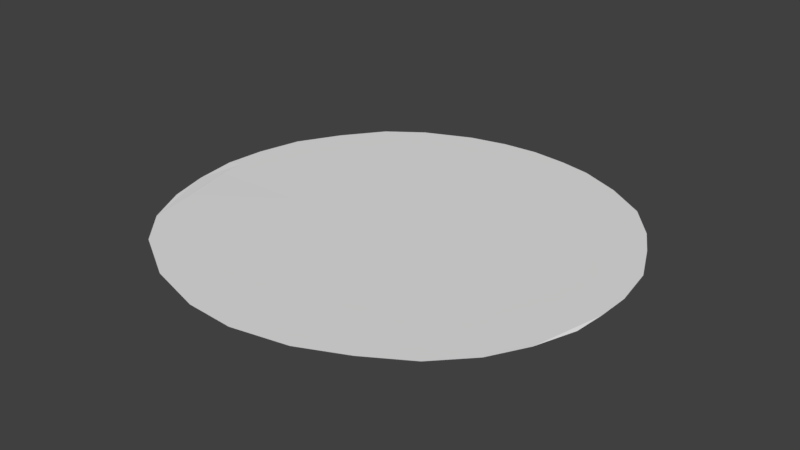 # Source: pedrapra_a.blend  (saved by Blender 2.79.0; exported with 4.5.12 LTS)
import bpy
from mathutils import Matrix  # noqa: F401  (used for matrix-valued properties, if any)

bpy.ops.wm.read_factory_settings(use_empty=True)
scene = bpy.context.scene
scene.name = 'Scene'

# ---- collections
col_collection_1 = bpy.data.collections.new('Collection 1'); scene.collection.children.link(col_collection_1)

# ---- materials (node trees are filled in below, after node groups)
mat_pedra_marrom = bpy.data.materials.new('pedra marrom')
mat_pedra_marrom.alpha_threshold = 0.0
mat_pedra_marrom.use_transparent_shadow = False
mat_pedra_marrom.roughness = 0.5
mat_pedra_branca_001 = bpy.data.materials.new('pedra branca.001')
mat_pedra_branca_001.alpha_threshold = 0.0
mat_pedra_branca_001.use_transparent_shadow = False
mat_pedra_branca_001.roughness = 0.5
mat_pedrapreta = bpy.data.materials.new('pedrapreta')
mat_pedrapreta.alpha_threshold = 0.0
mat_pedrapreta.use_transparent_shadow = False
mat_pedrapreta.roughness = 0.5

# ---- material node trees

# ---- world
world_world = bpy.data.worlds.new('World'); scene.world = world_world
world_world.color = (0.05088, 0.05088, 0.05088)
world_world.use_sun_shadow = False
world_world.sun_shadow_jitter_overblur = 0.0
world_world.cycles.sampling_method = 'MANUAL'

# ---- meshes
me_plane_002 = bpy.data.meshes.new('Plane.002')
me_plane_002.from_pydata([(-12.86, -1.898, -0.0633), (13.18, -2.019, -0.0633), (12.39, -4.472, 0.0), (11.18, -6.613, 0.0), (9.29, -8.591, 0.0), (6.737, -10.15, 0.0), (4.02, -11.39, 0.0), (0.7269, -12.05, 0.0), (-2.155, -11.89, 0.0), (-5.613, -10.88, 0.0), (-8.938, -8.918, 0.0), (-10.8, -6.86, 0.0), (-12.06, -4.39, 0.0), (-13.11, 0.6279, 0.0), (-12.89, 3.016, 0.0), (-12.24, 5.65, 0.0), (-10.83, 8.133, -5.719e-09), (-9.025, 10.51, 0.0), (-6.966, 12.0, -5.719e-09), (-4.119, 13.23, 0.0), (-1.849, 13.73, -5.719e-09), (0.279, 13.88, 0.0), (2.502, 13.64, 0.0), (4.396, 13.23, 0.0), (6.866, 12.15, 0.0), (9.253, 10.59, 0.0), (10.97, 8.532, 0.0), (11.94, 6.803, 0.0), (13.03, 4.415, 0.0), (13.45, 1.781, 0.0), (13.4, -0.1871, 0.0), (0.02958, 5.41, 0.0), (-0.8606, 5.322, 0.0), (-1.737, 5.041, -3.586e-09), (-2.505, 4.641, 0.0), (-3.197, 4.073, 0.0), (-3.764, 3.382, 0.0), (-4.239, 2.512, -2.825e-09), (-4.446, 1.737, 0.0), (-4.533, 0.8468, 0.0), (-4.446, -0.04335, 0.0), (-4.211, -0.9352, -1.778e-09), (-3.764, -1.688, 0.0), (-3.197, -2.38, 0.0), (-2.505, -2.947, 0.0), (-1.765, -3.381, -1.026e-09), (-0.8606, -3.628, 0.0), (0.02958, -3.716, 0.0), (0.9197, -3.628, 0.0), (1.776, -3.369, 0.0), (2.565, -2.947, 0.0), (3.256, -2.38, 0.0), (3.823, -1.688, 0.0), (4.245, -0.8993, 0.0), (4.505, -0.04335, 0.0), (4.592, 0.8468, 0.0), (4.505, 1.737, 0.0), (4.24, 2.623, -2.179e-09), (3.823, 3.382, 0.0), (3.256, 4.073, 0.0), (2.565, 4.641, 0.0), (1.71, 5.097, -2.976e-09), (0.9197, 5.322, 0.0), (-8.936, -7.912, 0.0), (-0.1245, -11.47, 0.0), (8.937, -7.94, 0.0), (12.86, 0.6492, 0.0), (9.299, 9.739, 0.0), (0.2646, 13.32, -1.622e-09), (-8.881, 9.767, -5.123e-09), (-12.38, 0.9272, -6.328e-11), (-6.5, -0.4134, -1.297e-09), (-5.702, -3.137, -1.217e-09), (-11.33, -3.771, -2.653e-11), (-3.778, -4.653, -7.381e-10), (-1.246, -5.941, -7.014e-10), (-4.85, -10.33, 0.0), (4.039, -4.778, -7.032e-10), (1.231, -5.993, -6.864e-10), (4.712, -10.16, 0.0), (7.286, -0.2853, -1.186e-09), (5.921, -3.288, -1.167e-09), (11.97, -3.993, 0.0), (6.015, 5.119, -1.414e-09), (7.359, 1.908, -1.39e-09), (11.83, 5.375, 0.0), (1.233, 7.81, -2.53e-09), (4.186, 6.612, -2.005e-09), (4.879, 12.35, 0.0), (-1.092, 7.708, -2.953e-09), (-4.013, 6.547, -4.075e-09), (-4.711, 12.32, 0.0), (-6.903, 2.018, -1.966e-09), (-5.662, 4.736, -3.53e-09), (-11.47, 5.736, -1.23e-09), (12.77, 2.392, 0.0), (12.46, 3.81, 0.0), (11.38, 6.478, 0.0), (10.6, 7.868, 0.0), (10.02, 8.73, -7.774e-12), (8.1, 10.68, 0.0), (6.849, 11.45, 0.0), (5.931, 11.9, 0.0), (3.43, 12.82, -5.406e-10), (2.123, 13.12, -9.124e-10), (-1.518, 13.15, -5.046e-10), (-3.047, 12.87, 0.0), (-6.021, 11.76, -1.933e-09), (-7.272, 11.06, -2.067e-09), (-9.774, 8.619, -1.892e-09), (-10.64, 7.451, -5.606e-10), (-11.8, 4.588, -7.616e-10), (-12.19, 2.865, -2.465e-10), (-10.74, -5.153, -1.726e-11), (-10.02, -6.449, -3.458e-11), (-7.8, -8.894, 0.0), (-6.577, -9.561, 0.0), (-3.575, -10.81, 0.0), (-1.991, -11.26, 0.0), (1.373, -11.31, 0.0), (2.818, -11.01, 0.0), (3.902, -10.59, 0.0), (5.82, -9.728, 0.0), (7.182, -9.033, 0.0), (10.1, -6.809, 0.0), (11.19, -5.28, 0.0), (12.41, -2.612, -1.928e-11), (12.66, -1.277, -6.832e-11), (-12.22, -0.5823, -0.01076), (-11.78, -2.306, -0.0009018)], [], [(1, 30, 66, 127, 126, 82, 125, 124, 65, 123, 122, 79, 121, 120, 119, 64, 118, 117, 76, 116, 115, 63, 114, 113, 73, 129, 128, 70, 13, 0, 12, 11, 10, 9, 8, 7, 6, 5, 4, 3, 2), (13, 70, 112, 111, 94, 110, 109, 69, 108, 107, 91, 106, 105, 68, 104, 103, 88, 102, 101, 100, 67, 99, 98, 97, 85, 96, 95, 66, 30, 29, 28, 27, 26, 25, 24, 23, 22, 21, 20, 19, 18, 17, 16, 15, 14), (71, 73, 72, 41), (74, 76, 75, 45), (78, 79, 77, 49), (81, 82, 80, 53), (84, 85, 83, 57), (87, 88, 86, 61), (89, 91, 90, 33), (93, 94, 92, 37), (32, 33, 34, 35, 36, 37, 38, 39, 40, 41, 42, 43, 44, 45, 46, 47, 48, 49, 50, 51, 52, 53, 54, 55, 56, 57, 58, 59, 60, 61, 62, 31)])
_uv = me_plane_002.uv_layers.new(name='UVMap')
_uv.uv.foreach_set('vector', [0.6043, 0.7059, 0.5591, 0.734, 0.5309, 0.7297, 0.5787, 0.7009, 0.6105, 0.6779, 0.6413, 0.6492, 0.6656, 0.6126, 0.6926, 0.5649, 0.7083, 0.5199, 0.716, 0.4595, 0.718, 0.4145, 0.7162, 0.3795, 0.7177, 0.3526, 0.7157, 0.3184, 0.7066, 0.2759, 0.693, 0.2338, 0.6653, 0.1864, 0.6349, 0.1493, 0.6073, 0.121, 0.5667, 0.08405, 0.5349, 0.05938, 0.4958, 0.04088, 0.4448, 0.02953, 0.4025, 0.02608, 0.3595, 0.02726, 0.316, 0.03309, 0.2658, 0.04217, 0.2245, 0.0562, 0.2237, 0.03295, 0.2926, 0.009091, 0.3669, 0.0, 0.4463, 0.003676, 0.522, 0.02857, 0.6125, 0.09386, 0.6798, 0.1743, 0.7181, 0.2496, 0.7399, 0.346, 0.7399, 0.4339, 0.7295, 0.5214, 0.7003, 0.5963, 0.6588, 0.6546, 0.2237, 0.03295, 0.2245, 0.0562, 0.1763, 0.08493, 0.136, 0.1164, 0.1101, 0.1394, 0.07518, 0.1826, 0.05496, 0.2199, 0.03561, 0.2579, 0.02083, 0.3168, 0.01754, 0.3589, 0.01835, 0.4009, 0.0238, 0.4522, 0.03467, 0.4966, 0.05123, 0.5465, 0.07854, 0.5939, 0.102, 0.6252, 0.1313, 0.6584, 0.1555, 0.6811, 0.178, 0.7003, 0.2131, 0.7243, 0.2517, 0.7451, 0.2866, 0.752, 0.316, 0.7572, 0.3614, 0.7611, 0.3955, 0.7597, 0.4438, 0.7577, 0.4844, 0.7486, 0.5309, 0.7297, 0.5591, 0.734, 0.5084, 0.7595, 0.4347, 0.7802, 0.3596, 0.7801, 0.3031, 0.7753, 0.229, 0.7542, 0.1599, 0.7093, 0.1028, 0.6561, 0.06961, 0.6103, 0.03683, 0.5537, 0.01557, 0.4948, 0.001878, 0.4277, 0.0, 0.3365, 0.01447, 0.2631, 0.05513, 0.1858, 0.1032, 0.1177, 0.164, 0.06794, 0.1552, 0.8268, 0.1552, 1.0, 0.07808, 0.8533, 0.1055, 0.7802, 0.07808, 0.828, 0.07808, 0.9982, 0.0, 0.8515, 0.0282, 0.7802, 0.824, 0.78, 0.824, 0.94, 0.7399, 0.8055, 0.7639, 0.7309, 0.8299, 0.3247, 0.8299, 0.504, 0.7399, 0.3544, 0.7675, 0.2675, 0.7399, 0.6401, 0.8335, 0.504, 0.8335, 0.6755, 0.7643, 0.7309, 0.9179, 0.3206, 0.9179, 0.4909, 0.8299, 0.3452, 0.8527, 0.2675, 0.9198, 0.5542, 0.9198, 0.7269, 0.8335, 0.5803, 0.8582, 0.504, 0.8335, 0.8781, 0.9163, 0.7269, 0.9163, 0.9003, 0.8571, 0.952, 0.832, 0.2624, 0.8079, 0.2516, 0.7871, 0.2377, 0.769, 0.219, 0.7547, 0.1971, 0.7437, 0.1702, 0.7399, 0.1469, 0.7399, 0.1206, 0.7449, 0.09475, 0.7541, 0.06928, 0.769, 0.04849, 0.7871, 0.02986, 0.8084, 0.01522, 0.8307, 0.00463, 0.8572, 0.0, 0.8828, 0.0, 0.9079, 0.005141, 0.9316, 0.01522, 0.9529, 0.02986, 0.971, 0.04849, 0.9852, 0.0704, 0.995, 0.09475, 1.0, 0.1206, 1.0, 0.1469, 0.995, 0.1728, 0.985, 0.198, 0.971, 0.219, 0.9529, 0.2377, 0.9316, 0.2523, 0.9059, 0.2632, 0.8828, 0.2675, 0.8572, 0.2675])
me_plane_002.materials.append(mat_pedra_marrom)
me_plane_002.use_remesh_preserve_volume = False
me_plane_002.use_remesh_preserve_attributes = False
me_plane_002.use_mirror_vertex_groups = False
me_plane_002.update()
me_plane_000 = bpy.data.meshes.new('Plane.000')
me_plane_000.from_pydata([(0.02958, 5.41, 0.0), (-0.8606, 5.322, 0.0), (-1.737, 5.041, -3.586e-09), (-2.505, 4.641, 0.0), (-3.197, 4.073, 0.0), (-3.764, 3.382, 0.0), (-4.239, 2.512, -2.825e-09), (-4.446, 1.737, 0.0), (-4.533, 0.8468, 0.0), (-4.446, -0.04335, 0.0), (-4.211, -0.9352, -1.778e-09), (-3.764, -1.688, 0.0), (-3.197, -2.38, 0.0), (-2.505, -2.947, 0.0), (-1.765, -3.381, -1.026e-09), (-0.8606, -3.628, 0.0), (0.02958, -3.716, 0.0), (0.9197, -3.628, 0.0), (1.776, -3.369, 0.0), (2.565, -2.947, 0.0), (3.256, -2.38, 0.0), (3.823, -1.688, 0.0), (4.245, -0.8993, 0.0), (4.505, -0.04335, 0.0), (4.592, 0.8468, 0.0), (4.505, 1.737, 0.0), (4.24, 2.623, -2.179e-09), (3.823, 3.382, 0.0), (3.256, 4.073, 0.0), (2.565, 4.641, 0.0), (1.71, 5.097, -2.976e-09), (0.9197, 5.322, 0.0), (-8.936, -7.912, 0.0), (-0.1245, -11.47, 0.0), (8.937, -7.94, 0.0), (12.86, 0.6492, 0.0), (9.299, 9.739, 0.0), (0.2646, 13.32, -1.622e-09), (-8.881, 9.767, -5.123e-09), (-12.38, 0.9272, -6.328e-11), (-6.5, -0.4134, -1.297e-09), (-5.702, -3.137, -1.217e-09), (-3.778, -4.653, -7.381e-10), (-1.246, -5.941, -7.014e-10), (4.039, -4.778, -7.032e-10), (1.231, -5.993, -6.864e-10), (7.286, -0.2853, -1.186e-09), (5.921, -3.288, -1.167e-09), (6.015, 5.119, -1.414e-09), (7.359, 1.908, -1.39e-09), (1.233, 7.81, -2.53e-09), (4.186, 6.612, -2.005e-09), (-1.092, 7.708, -2.953e-09), (-4.013, 6.547, -4.075e-09), (-6.903, 2.018, -1.966e-09), (-5.662, 4.736, -3.53e-09)], [], [(11, 10, 41, 32, 42, 14, 13, 12), (15, 14, 43, 33, 45, 18, 17, 16), (19, 18, 44, 34, 47, 22, 21, 20), (23, 22, 46, 35, 49, 26, 25, 24), (27, 26, 48, 36, 51, 30, 29, 28), (1, 0, 31, 30, 50, 37, 52, 2), (3, 2, 53, 38, 55, 6, 5, 4), (7, 6, 54, 39, 40, 10, 9, 8)])
_uv = me_plane_000.uv_layers.new(name='UVMap')
_uv.uv.foreach_set('vector', [0.5629, 0.9426, 0.5, 0.944, 0.5765, 0.8028, 0.7424, 0.4965, 0.7424, 0.8501, 0.7424, 0.9881, 0.6876, 0.9653, 0.6266, 0.949, 0.9399, 0.5169, 1.0, 0.4925, 1.0, 0.6438, 1.0, 0.9708, 0.8264, 0.6753, 0.7506, 0.5325, 0.8146, 0.5374, 0.8785, 0.5321, 0.9395, 0.02539, 0.9955, 0.0, 0.9934, 0.1545, 0.9955, 0.4925, 0.8305, 0.2, 0.7506, 0.04363, 0.8147, 0.04764, 0.8785, 0.04148, 0.4428, 0.02359, 0.5, 0.0, 0.4953, 0.1798, 0.5, 0.5071, 0.3411, 0.2064, 0.251, 0.03582, 0.317, 0.04185, 0.381, 0.03772, 0.1951, 0.02188, 0.251, 0.0, 0.251, 0.1775, 0.251, 0.5061, 0.08191, 0.1866, 0.0, 0.03191, 0.06899, 0.03906, 0.1331, 0.03548, 0.1832, 0.9723, 0.1226, 0.9552, 0.05897, 0.948, 0.0, 0.9499, 0.07905, 0.8036, 0.2397, 0.5061, 0.2397, 0.841, 0.2397, 1.0, 0.6962, 0.02435, 0.7506, 0.0, 0.7506, 0.1582, 0.7506, 0.4965, 0.5768, 0.18, 0.5, 0.04005, 0.5709, 0.04495, 0.6348, 0.03963, 0.3085, 0.9453, 0.251, 0.947, 0.3281, 0.8028, 0.4919, 0.5071, 0.4919, 0.8569, 0.4919, 0.993, 0.4332, 0.9682, 0.3723, 0.9518])
me_plane_000.materials.append(mat_pedra_branca_001)
me_plane_000.use_remesh_preserve_volume = False
me_plane_000.use_remesh_preserve_attributes = False
me_plane_000.use_mirror_vertex_groups = False
me_plane_000.update()
me_plane_001 = bpy.data.meshes.new('Plane.001')
me_plane_001.from_pydata([(-8.936, -7.912, 0.0), (-0.1245, -11.47, 0.0), (8.937, -7.94, 0.0), (12.86, 0.6492, 0.0), (9.299, 9.739, 0.0), (0.2646, 13.32, -1.622e-09), (-8.881, 9.767, -5.123e-09), (-12.38, 0.9272, -6.328e-11), (-6.5, -0.4134, -1.297e-09), (-5.702, -3.137, -1.217e-09), (-11.33, -3.771, -2.653e-11), (-3.778, -4.653, -7.381e-10), (-1.246, -5.941, -7.014e-10), (-4.85, -10.33, 0.0), (4.039, -4.778, -7.032e-10), (1.231, -5.993, -6.864e-10), (4.712, -10.16, 0.0), (7.286, -0.2853, -1.186e-09), (5.921, -3.288, -1.167e-09), (11.97, -3.993, 0.0), (6.015, 5.119, -1.414e-09), (7.359, 1.908, -1.39e-09), (11.83, 5.375, 0.0), (1.233, 7.81, -2.53e-09), (4.186, 6.612, -2.005e-09), (4.879, 12.35, 0.0), (-1.092, 7.708, -2.953e-09), (-4.013, 6.547, -4.075e-09), (-4.711, 12.32, 0.0), (-6.903, 2.018, -1.966e-09), (-5.662, 4.736, -3.53e-09), (-11.47, 5.736, -1.23e-09), (12.77, 2.392, 0.0), (12.46, 3.81, 0.0), (11.38, 6.478, 0.0), (10.6, 7.868, 0.0), (10.02, 8.73, -7.774e-12), (8.1, 10.68, 0.0), (6.849, 11.45, 0.0), (5.931, 11.9, 0.0), (3.43, 12.82, -5.406e-10), (2.123, 13.12, -9.124e-10), (-1.518, 13.15, -5.046e-10), (-3.047, 12.87, 0.0), (-6.021, 11.76, -1.933e-09), (-7.272, 11.06, -2.067e-09), (-9.774, 8.619, -1.892e-09), (-10.64, 7.451, -5.606e-10), (-11.8, 4.588, -7.616e-10), (-12.19, 2.865, -2.465e-10), (-10.74, -5.153, -1.726e-11), (-10.02, -6.449, -3.458e-11), (-7.8, -8.894, 0.0), (-6.577, -9.561, 0.0), (-3.575, -10.81, 0.0), (-1.991, -11.26, 0.0), (1.373, -11.31, 0.0), (2.818, -11.01, 0.0), (3.902, -10.59, 0.0), (5.82, -9.728, 0.0), (7.182, -9.033, 0.0), (10.1, -6.809, 0.0), (11.19, -5.28, 0.0), (12.41, -2.612, -1.928e-11), (12.66, -1.277, -6.832e-11), (-12.22, -0.5823, -0.01076), (-11.78, -2.306, -0.0009018)], [], [(3, 32, 33, 22, 21), (22, 34, 35, 36, 4, 20), (4, 37, 38, 39, 25, 24), (25, 40, 41, 5, 23), (5, 42, 43, 28, 26), (28, 44, 45, 6, 27), (6, 46, 47, 31, 30), (31, 48, 49, 7, 29), (7, 65, 66, 10, 8), (10, 50, 51, 0, 9), (0, 52, 53, 13, 11), (13, 54, 55, 1, 12), (1, 56, 57, 58, 16, 15), (16, 59, 60, 2, 14), (2, 61, 62, 19, 18), (19, 63, 64, 3, 17)])
_uv = me_plane_001.uv_layers.new(name='UVMap')
_uv.uv.foreach_set('vector', [0.8052, 0.3404, 0.8688, 0.2964, 0.9269, 0.2687, 0.9993, 0.2486, 0.9993, 0.4978, 0.0, 0.3469, 0.04468, 0.3187, 0.1087, 0.2887, 0.1521, 0.2726, 0.2041, 0.2547, 0.2041, 0.5045, 0.0, 0.09097, 0.05792, 0.05633, 0.1173, 0.02888, 0.1601, 0.01427, 0.209, 0.0, 0.209, 0.2547, 0.7872, 0.8257, 0.8471, 0.7945, 0.9019, 0.7712, 0.9818, 0.7483, 0.9818, 0.9949, 0.4136, 0.2546, 0.3384, 0.2286, 0.2752, 0.2009, 0.209, 0.1602, 0.4136, 0.0, 0.1977, 0.7608, 0.1368, 0.7431, 0.07792, 0.7193, 0.0, 0.671, 0.1977, 0.5045, 0.5957, 0.762, 0.5347, 0.7406, 0.4744, 0.7177, 0.4022, 0.6738, 0.5957, 0.4989, 0.7872, 0.7582, 0.7381, 0.7377, 0.6678, 0.7031, 0.5957, 0.6557, 0.7872, 0.4989, 0.4022, 0.5204, 0.3384, 0.4986, 0.2681, 0.4626, 0.209, 0.429, 0.4022, 0.2546, 0.9821, 0.7483, 0.9181, 0.7295, 0.8572, 0.7045, 0.7872, 0.664, 0.9821, 0.4989, 0.2038, 0.5917, 0.2615, 0.5585, 0.3204, 0.5396, 0.4022, 0.5204, 0.4022, 0.775, 0.8052, 0.2503, 0.7478, 0.231, 0.6808, 0.2018, 0.6106, 0.157, 0.8052, 0.0, 1.0, 0.2486, 0.9371, 0.226, 0.8779, 0.1976, 0.8356, 0.1683, 0.8052, 0.1416, 1.0, 0.0, 0.1987, 1.0, 0.1474, 0.987, 0.08345, 0.964, 0.0, 0.9259, 0.1987, 0.7608, 0.6108, 0.4989, 0.54, 0.4849, 0.4626, 0.4544, 0.4022, 0.4256, 0.6108, 0.2546, 0.4136, 0.07249, 0.471, 0.04326, 0.5276, 0.02266, 0.6106, 0.0, 0.6106, 0.2489])
me_plane_001.materials.append(mat_pedrapreta)
me_plane_001.use_remesh_preserve_volume = False
me_plane_001.use_remesh_preserve_attributes = False
me_plane_001.use_mirror_vertex_groups = False
me_plane_001.update()

# ---- objects
ob_pedra_marrom = bpy.data.objects.new('pedra marrom', me_plane_002)
ob_pedra_branca = bpy.data.objects.new('pedra branca', me_plane_000)
ob_pedra_preta = bpy.data.objects.new('pedra preta', me_plane_001)

# ---- transforms, parenting, visibility, modifiers, constraints
ob_pedra_marrom.location = (1.777, 0.4041, 0.0)
ob_pedra_marrom.lineart.crease_threshold = 0.0
ob_pedra_branca.location = (1.777, 0.4041, 0.0)
ob_pedra_branca.lineart.crease_threshold = 0.0
ob_pedra_preta.location = (1.777, 0.4041, 0.0)
ob_pedra_preta.lineart.crease_threshold = 0.0

# ---- collection membership
col_collection_1.objects.link(ob_pedra_marrom)
col_collection_1.objects.link(ob_pedra_branca)
col_collection_1.objects.link(ob_pedra_preta)

# ---- scene / render settings (as saved in the file)
scene.frame_start = 1; scene.frame_end = 250; scene.frame_set(1)
scene.render.engine = 'BLENDER_EEVEE_NEXT'
scene.render.resolution_percentage = 50
scene.render.dither_intensity = 0.0
scene.cycles.use_denoising = False
scene.cycles.samples = 128
scene.cycles.sampling_pattern = 'TABULATED_SOBOL'
scene.cycles.use_adaptive_sampling = False
scene.cycles.use_light_tree = False
scene.cycles.blur_glossy = 0.0
scene.cycles.sample_clamp_indirect = 0.0
scene.view_settings.view_transform = 'Standard'
bpy.context.view_layer.update()

# ---- added for rendering (the .blend has no active camera and no usable light): camera, sun
cam_auto = bpy.data.cameras.new('AutoCamera')
cam_auto.lens = 50.0
cam_auto.sensor_width = 36.0
cam_auto.clip_end = 1000.0
ob_auto_camera = bpy.data.objects.new('AutoCamera', cam_auto)
scene.collection.objects.link(ob_auto_camera)
ob_auto_camera.location = (36.2943, -39.8949, 27.4466)
ob_auto_camera.rotation_euler = (1.09748, -7.21219e-08, 0.694738)
scene.camera = ob_auto_camera
light_auto_sun = bpy.data.lights.new('AutoSun', 'SUN')
light_auto_sun.energy = 3.0
light_auto_sun.angle = 0.0523599
ob_auto_sun = bpy.data.objects.new('AutoSun', light_auto_sun)
scene.collection.objects.link(ob_auto_sun)
ob_auto_sun.rotation_euler = (0.872665, 0.174533, 0.523599)
bpy.context.view_layer.update()
